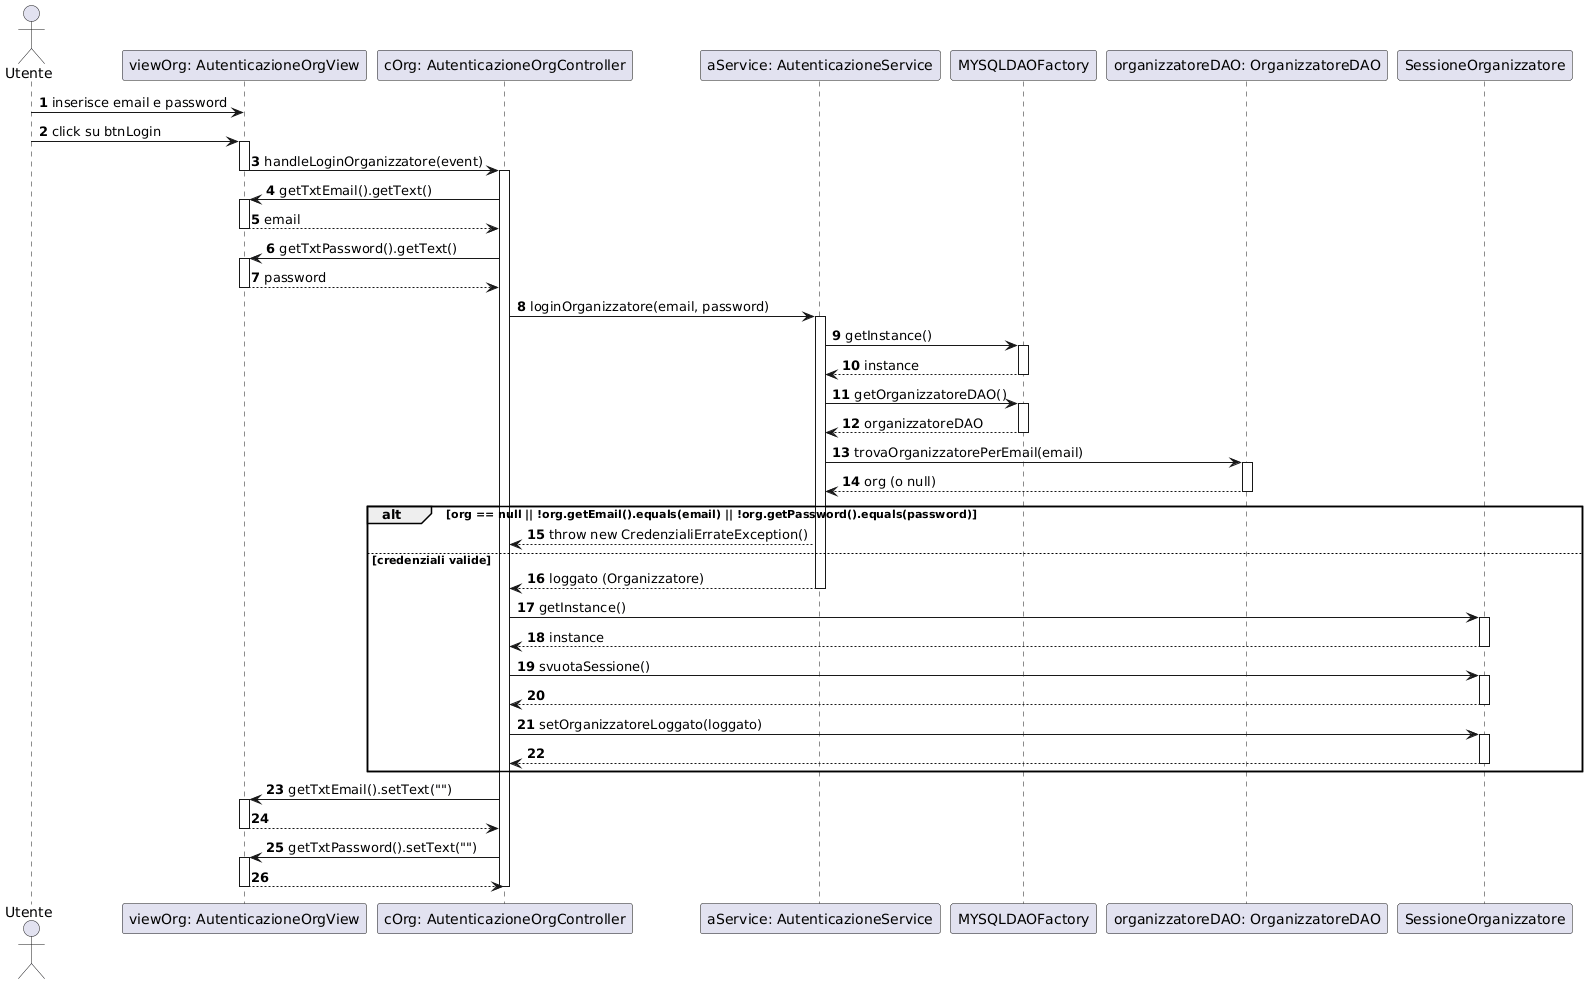

The diagram above was rendered by PlantUML. Its source (embedded in the PNG):
@startuml
autonumber

actor Utente
participant "viewOrg: AutenticazioneOrgView" as ViewOrg
participant "cOrg: AutenticazioneOrgController" as ControllerOrg
participant "aService: AutenticazioneService" as Service
participant "MYSQLDAOFactory" as Factory
participant "organizzatoreDAO: OrganizzatoreDAO" as DAOOrg
participant "SessioneOrganizzatore" as SessioneOrg


Utente -> ViewOrg : inserisce email e password
Utente -> ViewOrg : click su btnLogin

activate ViewOrg
ViewOrg -> ControllerOrg : handleLoginOrganizzatore(event)
deactivate ViewOrg
activate ControllerOrg

ControllerOrg -> ViewOrg : getTxtEmail().getText()
activate ViewOrg
ViewOrg --> ControllerOrg : email
deactivate ViewOrg

ControllerOrg -> ViewOrg : getTxtPassword().getText()
activate ViewOrg
ViewOrg --> ControllerOrg : password
deactivate ViewOrg

ControllerOrg -> Service : loginOrganizzatore(email, password)
activate Service

Service -> Factory : getInstance()
activate Factory
Factory --> Service : instance
deactivate Factory

Service -> Factory : getOrganizzatoreDAO()
activate Factory
Factory --> Service : organizzatoreDAO
deactivate Factory

Service -> DAOOrg : trovaOrganizzatorePerEmail(email)
activate DAOOrg
DAOOrg --> Service : org (o null)
deactivate DAOOrg

alt org == null || !org.getEmail().equals(email) || !org.getPassword().equals(password)
    Service --> ControllerOrg : throw new CredenzialiErrateException()
else credenziali valide
    Service --> ControllerOrg : loggato (Organizzatore)
    deactivate Service
    
    ControllerOrg -> SessioneOrg : getInstance()
    activate SessioneOrg
    SessioneOrg --> ControllerOrg : instance
    deactivate SessioneOrg
    
    ControllerOrg -> SessioneOrg : svuotaSessione()
    activate SessioneOrg
    SessioneOrg --> ControllerOrg
    deactivate SessioneOrg
    
    ControllerOrg -> SessioneOrg : setOrganizzatoreLoggato(loggato)
    activate SessioneOrg
    SessioneOrg --> ControllerOrg
    deactivate SessioneOrg
end

ControllerOrg -> ViewOrg : getTxtEmail().setText("")
activate ViewOrg
ViewOrg --> ControllerOrg
deactivate ViewOrg

ControllerOrg -> ViewOrg : getTxtPassword().setText("")
activate ViewOrg
ViewOrg --> ControllerOrg
deactivate ViewOrg

deactivate ControllerOrg
@enduml